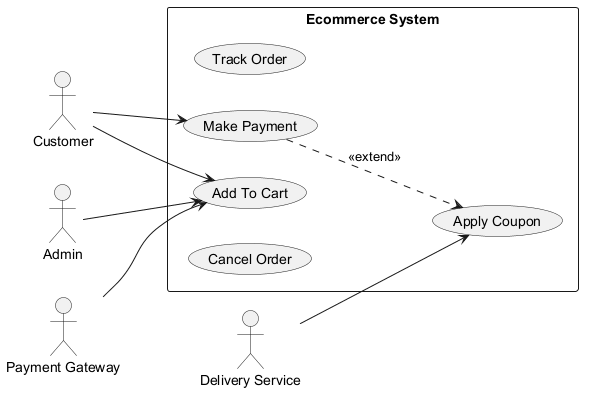

The diagram above was rendered by PlantUML. Its source (embedded in the PNG):
@startuml

left to right direction
actor "Customer" as C
actor "Delivery Service" as DS
actor "Admin" as A
actor "Payment Gateway" as PG
rectangle "Ecommerce System" {
  usecase "Track Order" as UC_TrackOrder
  usecase "Make Payment" as UC_MakePayment
  usecase "Add To Cart" as UC_AddToCart
  usecase "Cancel Order" as UC_CancelOrder
  usecase "Apply Coupon" as UC_ApplyCoupon
}
C --> UC_MakePayment
C --> UC_AddToCart
DS --> UC_ApplyCoupon
A --> UC_AddToCart
PG --> UC_AddToCart
UC_MakePayment ..> UC_ApplyCoupon : <<extend>>
@enduml